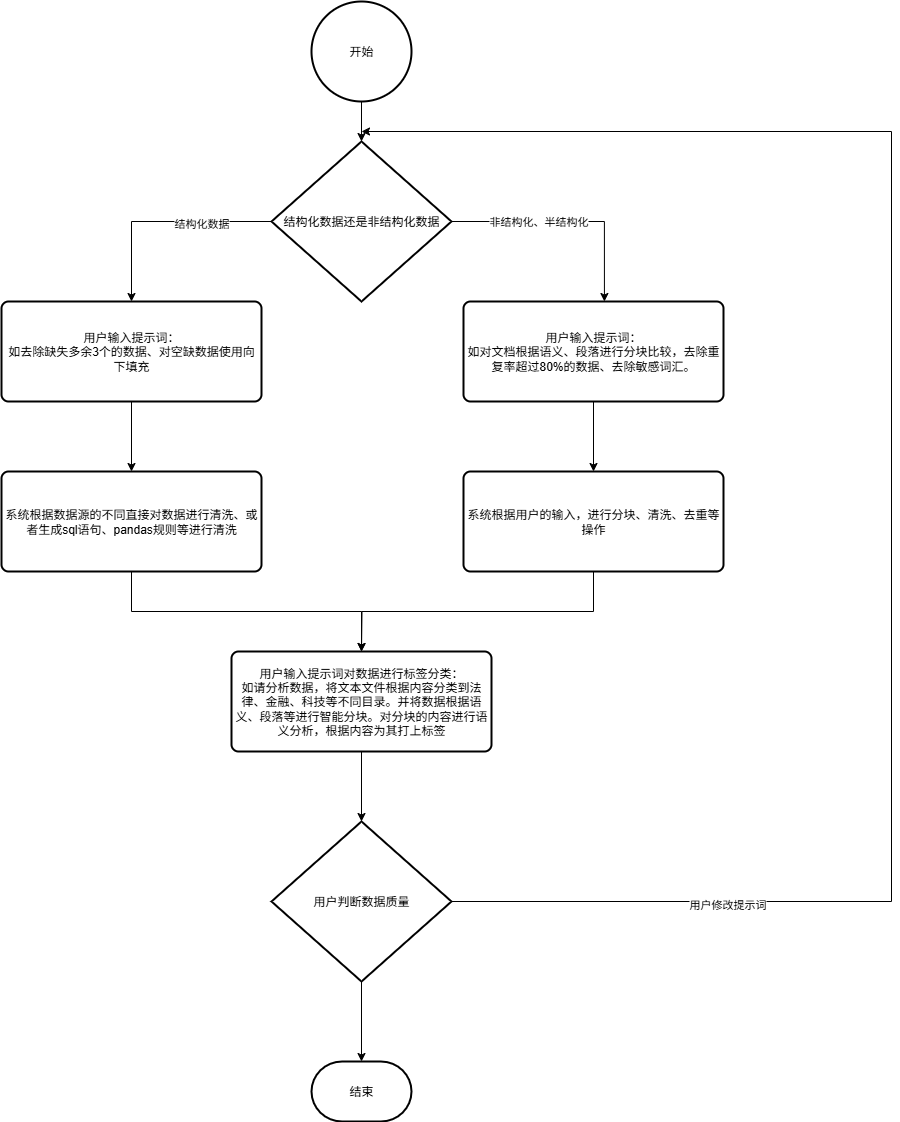

The diagram above was exported from draw.io. Its source (the exported page's mxGraphModel, read from the mxfile embedded in the PNG):
<mxGraphModel dx="1034" dy="604" grid="1" gridSize="10" guides="1" tooltips="1" connect="1" arrows="1" fold="1" page="1" pageScale="1" pageWidth="1169" pageHeight="827" math="0" shadow="0">
  <root>
    <mxCell id="0" />
    <mxCell id="1" parent="0" />
    <mxCell id="oa7dabjQe_ooMTG9WSKU-2" value="开始" style="strokeWidth=2;html=1;shape=mxgraph.flowchart.start_2;whiteSpace=wrap;" parent="1" vertex="1">
      <mxGeometry x="430" y="30" width="100" height="100" as="geometry" />
    </mxCell>
    <mxCell id="oa7dabjQe_ooMTG9WSKU-8" style="edgeStyle=orthogonalEdgeStyle;rounded=0;orthogonalLoop=1;jettySize=auto;html=1;exitX=0;exitY=0.5;exitDx=0;exitDy=0;exitPerimeter=0;entryX=0.5;entryY=0;entryDx=0;entryDy=0;" parent="1" source="oa7dabjQe_ooMTG9WSKU-4" target="oa7dabjQe_ooMTG9WSKU-6" edge="1">
      <mxGeometry relative="1" as="geometry" />
    </mxCell>
    <mxCell id="oa7dabjQe_ooMTG9WSKU-9" value="结构化数据" style="edgeLabel;html=1;align=center;verticalAlign=middle;resizable=0;points=[];" parent="oa7dabjQe_ooMTG9WSKU-8" vertex="1" connectable="0">
      <mxGeometry x="-0.3582" y="1" relative="1" as="geometry">
        <mxPoint as="offset" />
      </mxGeometry>
    </mxCell>
    <mxCell id="oa7dabjQe_ooMTG9WSKU-4" value="结构化数据还是非结构化数据" style="strokeWidth=2;html=1;shape=mxgraph.flowchart.decision;whiteSpace=wrap;" parent="1" vertex="1">
      <mxGeometry x="390" y="170" width="180" height="160" as="geometry" />
    </mxCell>
    <mxCell id="oa7dabjQe_ooMTG9WSKU-5" style="edgeStyle=orthogonalEdgeStyle;rounded=0;orthogonalLoop=1;jettySize=auto;html=1;exitX=0.5;exitY=1;exitDx=0;exitDy=0;exitPerimeter=0;entryX=0.5;entryY=0;entryDx=0;entryDy=0;entryPerimeter=0;" parent="1" source="oa7dabjQe_ooMTG9WSKU-2" target="oa7dabjQe_ooMTG9WSKU-4" edge="1">
      <mxGeometry relative="1" as="geometry" />
    </mxCell>
    <mxCell id="jdzAaUArkbH1sCb7SLQb-3" style="edgeStyle=orthogonalEdgeStyle;rounded=0;orthogonalLoop=1;jettySize=auto;html=1;exitX=0.5;exitY=1;exitDx=0;exitDy=0;" edge="1" parent="1" source="oa7dabjQe_ooMTG9WSKU-6" target="jdzAaUArkbH1sCb7SLQb-1">
      <mxGeometry relative="1" as="geometry" />
    </mxCell>
    <mxCell id="oa7dabjQe_ooMTG9WSKU-6" value="用户输入提示词：&lt;br&gt;如去除缺失多余3个的数据、对空缺数据使用向下填充" style="rounded=1;whiteSpace=wrap;html=1;absoluteArcSize=1;arcSize=14;strokeWidth=2;" parent="1" vertex="1">
      <mxGeometry x="120" y="330" width="260" height="100" as="geometry" />
    </mxCell>
    <mxCell id="jdzAaUArkbH1sCb7SLQb-4" style="edgeStyle=orthogonalEdgeStyle;rounded=0;orthogonalLoop=1;jettySize=auto;html=1;exitX=0.5;exitY=1;exitDx=0;exitDy=0;" edge="1" parent="1" source="oa7dabjQe_ooMTG9WSKU-7" target="jdzAaUArkbH1sCb7SLQb-2">
      <mxGeometry relative="1" as="geometry" />
    </mxCell>
    <mxCell id="oa7dabjQe_ooMTG9WSKU-7" value="用户输入提示词：&lt;br&gt;如对文档根据语义、段落进行分块比较，去除重复率超过80%的数据、去除敏感词汇。" style="rounded=1;whiteSpace=wrap;html=1;absoluteArcSize=1;arcSize=14;strokeWidth=2;" parent="1" vertex="1">
      <mxGeometry x="582" y="330" width="260" height="100" as="geometry" />
    </mxCell>
    <mxCell id="oa7dabjQe_ooMTG9WSKU-10" style="edgeStyle=orthogonalEdgeStyle;rounded=0;orthogonalLoop=1;jettySize=auto;html=1;exitX=1;exitY=0.5;exitDx=0;exitDy=0;exitPerimeter=0;entryX=0.542;entryY=0;entryDx=0;entryDy=0;entryPerimeter=0;" parent="1" source="oa7dabjQe_ooMTG9WSKU-4" target="oa7dabjQe_ooMTG9WSKU-7" edge="1">
      <mxGeometry relative="1" as="geometry" />
    </mxCell>
    <mxCell id="oa7dabjQe_ooMTG9WSKU-11" value="非结构化、半结构化" style="edgeLabel;html=1;align=center;verticalAlign=middle;resizable=0;points=[];" parent="oa7dabjQe_ooMTG9WSKU-10" vertex="1" connectable="0">
      <mxGeometry x="-0.2581" y="1" relative="1" as="geometry">
        <mxPoint as="offset" />
      </mxGeometry>
    </mxCell>
    <mxCell id="jdzAaUArkbH1sCb7SLQb-6" style="edgeStyle=orthogonalEdgeStyle;rounded=0;orthogonalLoop=1;jettySize=auto;html=1;exitX=0.5;exitY=1;exitDx=0;exitDy=0;entryX=0.5;entryY=0;entryDx=0;entryDy=0;" edge="1" parent="1" source="jdzAaUArkbH1sCb7SLQb-1" target="jdzAaUArkbH1sCb7SLQb-5">
      <mxGeometry relative="1" as="geometry" />
    </mxCell>
    <mxCell id="jdzAaUArkbH1sCb7SLQb-1" value="系统根据数据源的不同直接对数据进行清洗、或者生成sql语句、pandas规则等进行清洗" style="rounded=1;whiteSpace=wrap;html=1;absoluteArcSize=1;arcSize=14;strokeWidth=2;" vertex="1" parent="1">
      <mxGeometry x="120" y="500" width="260" height="100" as="geometry" />
    </mxCell>
    <mxCell id="jdzAaUArkbH1sCb7SLQb-7" style="edgeStyle=orthogonalEdgeStyle;rounded=0;orthogonalLoop=1;jettySize=auto;html=1;exitX=0.5;exitY=1;exitDx=0;exitDy=0;" edge="1" parent="1" source="jdzAaUArkbH1sCb7SLQb-2">
      <mxGeometry relative="1" as="geometry">
        <mxPoint x="480" y="680" as="targetPoint" />
      </mxGeometry>
    </mxCell>
    <mxCell id="jdzAaUArkbH1sCb7SLQb-2" value="系统根据用户的输入，进行分块、清洗、去重等操作" style="rounded=1;whiteSpace=wrap;html=1;absoluteArcSize=1;arcSize=14;strokeWidth=2;" vertex="1" parent="1">
      <mxGeometry x="582" y="500" width="260" height="100" as="geometry" />
    </mxCell>
    <mxCell id="jdzAaUArkbH1sCb7SLQb-5" value="用户输入提示词对数据进行标签分类：&lt;div&gt;如请分析数据，将文本文件根据内容分类到法律、金融、科技等不同目录。并将数据根据语义、段落等进行智能分块。对分块的内容进行语义分析，根据内容为其打上标签&lt;/div&gt;" style="rounded=1;whiteSpace=wrap;html=1;absoluteArcSize=1;arcSize=14;strokeWidth=2;" vertex="1" parent="1">
      <mxGeometry x="350" y="680" width="260" height="100" as="geometry" />
    </mxCell>
    <mxCell id="jdzAaUArkbH1sCb7SLQb-12" style="edgeStyle=orthogonalEdgeStyle;rounded=0;orthogonalLoop=1;jettySize=auto;html=1;exitX=1;exitY=0.5;exitDx=0;exitDy=0;exitPerimeter=0;" edge="1" parent="1" source="jdzAaUArkbH1sCb7SLQb-8">
      <mxGeometry relative="1" as="geometry">
        <mxPoint x="480" y="160" as="targetPoint" />
        <Array as="points">
          <mxPoint x="1010" y="930" />
          <mxPoint x="1010" y="160" />
        </Array>
      </mxGeometry>
    </mxCell>
    <mxCell id="jdzAaUArkbH1sCb7SLQb-13" value="用户修改提示词" style="edgeLabel;html=1;align=center;verticalAlign=middle;resizable=0;points=[];" vertex="1" connectable="0" parent="jdzAaUArkbH1sCb7SLQb-12">
      <mxGeometry x="-0.6844" y="-2" relative="1" as="geometry">
        <mxPoint as="offset" />
      </mxGeometry>
    </mxCell>
    <mxCell id="jdzAaUArkbH1sCb7SLQb-8" value="用户判断数据质量" style="strokeWidth=2;html=1;shape=mxgraph.flowchart.decision;whiteSpace=wrap;" vertex="1" parent="1">
      <mxGeometry x="390" y="850" width="180" height="160" as="geometry" />
    </mxCell>
    <mxCell id="jdzAaUArkbH1sCb7SLQb-9" style="edgeStyle=orthogonalEdgeStyle;rounded=0;orthogonalLoop=1;jettySize=auto;html=1;exitX=0.5;exitY=1;exitDx=0;exitDy=0;entryX=0.5;entryY=0;entryDx=0;entryDy=0;entryPerimeter=0;" edge="1" parent="1" source="jdzAaUArkbH1sCb7SLQb-5" target="jdzAaUArkbH1sCb7SLQb-8">
      <mxGeometry relative="1" as="geometry" />
    </mxCell>
    <mxCell id="jdzAaUArkbH1sCb7SLQb-10" value="结束" style="strokeWidth=2;html=1;shape=mxgraph.flowchart.terminator;whiteSpace=wrap;" vertex="1" parent="1">
      <mxGeometry x="430" y="1090" width="100" height="60" as="geometry" />
    </mxCell>
    <mxCell id="jdzAaUArkbH1sCb7SLQb-11" style="edgeStyle=orthogonalEdgeStyle;rounded=0;orthogonalLoop=1;jettySize=auto;html=1;exitX=0.5;exitY=1;exitDx=0;exitDy=0;exitPerimeter=0;entryX=0.5;entryY=0;entryDx=0;entryDy=0;entryPerimeter=0;" edge="1" parent="1" source="jdzAaUArkbH1sCb7SLQb-8" target="jdzAaUArkbH1sCb7SLQb-10">
      <mxGeometry relative="1" as="geometry" />
    </mxCell>
  </root>
</mxGraphModel>